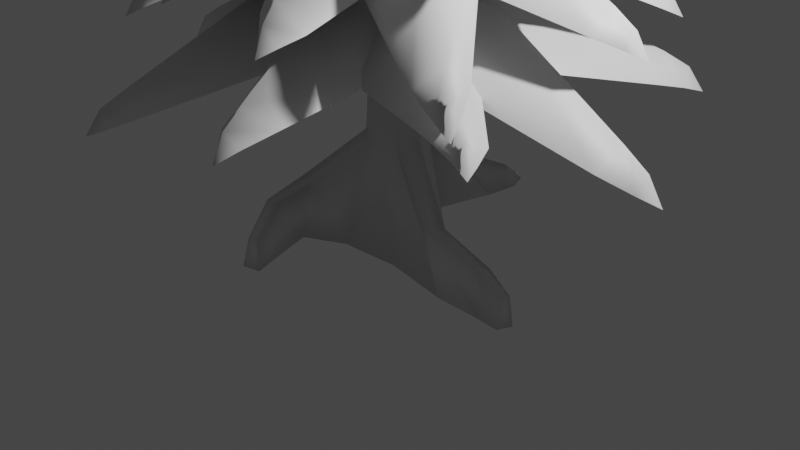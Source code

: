 # Source: shitty_pine_tree.blend  (saved by Blender 3.5.10; exported with 4.5.12 LTS)
import bpy
from mathutils import Matrix  # noqa: F401  (used for matrix-valued properties, if any)

bpy.ops.wm.read_factory_settings(use_empty=True)
scene = bpy.context.scene
scene.name = 'Scene'

# ---- collections
col_collection = bpy.data.collections.new('Collection'); scene.collection.children.link(col_collection)

# ---- materials (node trees are filled in below, after node groups)
mat_material_001 = bpy.data.materials.new('Material.001')
mat_material_001.use_transparent_shadow = False

# ---- material node trees
mat_material_001.use_nodes = True; mat_material_001.node_tree.nodes.clear()
_N = mat_material_001.node_tree.nodes; _L = mat_material_001.node_tree.links
n0 = _N.new('ShaderNodeBsdfPrincipled'); n0.name = 'Principled BSDF'; n0.location = (10, 300)
n0.distribution = 'GGX'
n0.subsurface_method = 'RANDOM_WALK_SKIN'
n0.inputs[3].default_value = 1.45
n0.inputs[27].default_value = (0.0, 0.0, 0.0, 1.0)
n0.inputs[28].default_value = 1.0
n1 = _N.new('ShaderNodeOutputMaterial'); n1.name = 'Material Output'; n1.location = (300, 300)
_L.new(n0.outputs[0], n1.inputs[0])
n1.is_active_output = True

# ---- world
world_world = bpy.data.worlds.new('World'); scene.world = world_world
world_world.use_nodes = True; world_world.node_tree.nodes.clear()
_N = world_world.node_tree.nodes; _L = world_world.node_tree.links
n0 = _N.new('ShaderNodeOutputWorld'); n0.name = 'World Output'; n0.location = (300, 300)
n1 = _N.new('ShaderNodeBackground'); n1.name = 'Background'; n1.location = (10, 300)
n1.inputs[0].default_value = (0.05088, 0.05088, 0.05088, 1.0)
_L.new(n1.outputs[0], n0.inputs[0])
n0.is_active_output = True
world_world.color = (0.05088, 0.05088, 0.05088)
world_world.use_sun_shadow = False
world_world.sun_shadow_jitter_overblur = 0.0

# ---- cameras
cam_camera = bpy.data.cameras.new('Camera')
cam_camera.clip_end = 100.0
cam_camera.ortho_scale = 7.314

# ---- lights
light_light = bpy.data.lights.new('Light', 'POINT')
light_light.transmission_factor = 0.0
light_light.energy = 1000.0
light_light.shadow_soft_size = 0.1
light_light.shadow_maximum_resolution = 0.006
light_light.use_absolute_resolution = True

# ---- meshes
me_cylinder = bpy.data.meshes.new('Cylinder')
me_cylinder.from_pydata([(-0.01382, 0.5958, -0.07598), (-0.002194, 0.2714, 1.033), (0.4043, 0.2549, -0.07177), (0.1999, 0.1791, 1.014), (0.6197, -0.143, -0.1855), (0.3019, -0.02942, 0.9471), (0.4379, -0.4821, -0.1866), (0.2143, -0.2394, 0.9231), (-0.0942, -0.6278, -0.1009), (-0.006832, -0.3289, 0.9597), (-0.4612, -0.488, -0.02555), (-0.2057, -0.2465, 0.9879), (-0.4867, -0.09995, -0.01697), (-0.2725, -0.02885, 1.016), (-0.3277, 0.4678, -0.05801), (-0.1902, 0.1912, 1.031), (0.1775, 0.1775, 2.366), (0.0, 0.251, 2.366), (0.251, 0.0, 2.366), (0.1775, -0.1775, 2.366), (0.0, -0.251, 2.366), (-0.1775, -0.1775, 2.366), (-0.251, 0.0, 2.366), (-0.1775, 0.1775, 2.366), (0.1587, 0.1587, 3.803), (0.0, 0.2244, 3.803), (0.2244, 0.0, 3.803), (0.1587, -0.1587, 3.803), (0.0, -0.2244, 3.803), (-0.1587, -0.1587, 3.803), (-0.2244, 0.0, 3.803), (-0.1587, 0.1587, 3.803), (0.1351, 0.1351, 5.141), (0.0, 0.1911, 5.141), (0.1911, 0.0, 5.141), (0.1351, -0.1351, 5.141), (0.0, -0.1911, 5.141), (-0.1351, -0.1351, 5.141), (-0.1911, 0.0, 5.141), (-0.1351, 0.1351, 5.141), (0.1104, 0.1104, 6.247), (0.0, 0.1562, 6.247), (0.1562, 0.0, 6.247), (0.1104, -0.1104, 6.247), (0.0, -0.1562, 6.247), (-0.1104, -0.1104, 6.247), (-0.1562, 0.0, 6.247), (-0.1104, 0.1104, 6.247), (0.08833, 0.08833, 7.066), (0.0, 0.1249, 7.066), (0.1249, 0.0, 7.066), (0.08833, -0.08833, 7.066), (0.0, -0.1249, 7.066), (-0.08833, -0.08833, 7.066), (-0.1249, 0.0, 7.066), (-0.08833, 0.08833, 7.066), (0.07239, 0.07239, 7.617), (0.0, 0.1024, 7.617), (0.1024, 0.0, 7.617), (0.07239, -0.07239, 7.617), (0.0, -0.1024, 7.617), (-0.07239, -0.07239, 7.617), (-0.1024, 0.0, 7.617), (-0.07239, 0.07239, 7.617), (0.0, 0.0, 8.0), (-0.3795, -0.8269, 0.5157), (-0.3307, -0.9747, 0.01042), (-0.588, -0.9874, 0.04221), (-0.5518, -0.788, 0.5369), (-0.3415, -1.26, 0.466), (-0.2145, -1.379, -0.01406), (-0.4275, -1.419, -0.01431), (-0.472, -1.278, 0.4662), (-0.1974, -1.607, 0.2478), (-0.1026, -1.684, -0.01367), (-0.2878, -1.73, -0.01367), (-0.3061, -1.634, 0.2478), (0.9339, -0.3028, 0.3347), (1.141, -0.1769, -0.3275), (1.008, -0.4399, -0.3259), (0.8465, -0.475, 0.324), (1.413, -0.1815, 0.04961), (1.503, -0.1691, -0.4051), (1.427, -0.3485, -0.4048), (1.359, -0.2962, 0.04868), (1.687, -0.2118, -0.1053), (1.753, -0.2268, -0.3966), (1.69, -0.3794, -0.3966), (1.65, -0.3013, -0.1053), (-0.001651, 1.354, -0.1646), (-0.1287, 1.072, 0.376), (-0.2838, 1.009, 0.3893), (-0.2146, 1.267, -0.1546), (-0.04087, 1.801, -0.217), (-0.07199, 1.677, 0.08126), (-0.1662, 1.638, 0.08225), (-0.1766, 1.746, -0.2159), (-0.1206, 2.021, -0.2096), (-0.1353, 1.958, -0.1195), (-0.1967, 1.933, -0.1195), (-0.2251, 1.978, -0.2096)], [], [(0, 1, 3, 2), (2, 3, 5, 4), (5, 7, 80, 77), (6, 7, 9, 8), (9, 11, 68, 65), (10, 11, 13, 12), (7, 5, 18, 19), (12, 13, 15, 14), (15, 1, 90, 91), (0, 2, 4, 6, 8, 10, 12, 14), (23, 22, 30, 31), (13, 11, 21, 22), (9, 7, 19, 20), (15, 13, 22, 23), (5, 3, 16, 18), (11, 9, 20, 21), (1, 15, 23, 17), (3, 1, 17, 16), (28, 27, 35, 36), (21, 20, 28, 29), (19, 18, 26, 27), (16, 17, 25, 24), (17, 23, 31, 25), (22, 21, 29, 30), (20, 19, 27, 28), (18, 16, 24, 26), (33, 39, 47, 41), (26, 24, 32, 34), (31, 30, 38, 39), (29, 28, 36, 37), (27, 26, 34, 35), (24, 25, 33, 32), (25, 31, 39, 33), (30, 29, 37, 38), (45, 44, 52, 53), (38, 37, 45, 46), (36, 35, 43, 44), (34, 32, 40, 42), (39, 38, 46, 47), (37, 36, 44, 45), (35, 34, 42, 43), (32, 33, 41, 40), (55, 54, 62, 63), (43, 42, 50, 51), (40, 41, 49, 48), (41, 47, 55, 49), (46, 45, 53, 54), (44, 43, 51, 52), (42, 40, 48, 50), (47, 46, 54, 55), (62, 61, 64), (53, 52, 60, 61), (51, 50, 58, 59), (48, 49, 57, 56), (49, 55, 63, 57), (54, 53, 61, 62), (52, 51, 59, 60), (50, 48, 56, 58), (60, 59, 64), (58, 56, 64), (63, 62, 64), (61, 60, 64), (59, 58, 64), (56, 57, 64), (57, 63, 64), (68, 67, 71, 72), (8, 9, 65, 66), (11, 10, 67, 68), (10, 8, 66, 67), (69, 72, 76, 73), (67, 66, 70, 71), (65, 68, 72, 69), (66, 65, 69, 70), (74, 73, 76, 75), (70, 69, 73, 74), (72, 71, 75, 76), (71, 70, 74, 75), (77, 80, 84, 81), (4, 5, 77, 78), (7, 6, 79, 80), (6, 4, 78, 79), (84, 83, 87, 88), (78, 77, 81, 82), (80, 79, 83, 84), (79, 78, 82, 83), (86, 85, 88, 87), (83, 82, 86, 87), (81, 84, 88, 85), (82, 81, 85, 86), (89, 92, 96, 93), (14, 15, 91, 92), (1, 0, 89, 90), (0, 14, 92, 89), (95, 94, 98, 99), (90, 89, 93, 94), (91, 90, 94, 95), (92, 91, 95, 96), (100, 99, 98, 97), (96, 95, 99, 100), (93, 96, 100, 97), (94, 93, 97, 98)])
me_cylinder.polygons.foreach_set('use_smooth', [True] * 101)
_uv = me_cylinder.uv_layers.new(name='UVMap')
_uv.uv.foreach_set('vector', [0.07033, 0.1932, 0.05741, 0.2476, 0.04964, 0.2461, 0.04758, 0.1926, 0.04758, 0.1926, 0.04964, 0.2461, 0.03833, 0.2431, 0.02566, 0.1876, 0.1776, 0.3591, 0.1865, 0.3655, 0.1663, 0.4011, 0.1584, 0.3964, 0.1834, 0.4026, 0.1865, 0.3655, 0.1979, 0.363, 0.2091, 0.3941, 0.1979, 0.363, 0.2041, 0.3548, 0.232, 0.3765, 0.2259, 0.3823, 0.06444, 0.9877, 0.07162, 0.9375, 0.08263, 0.9361, 0.08272, 0.9868, 0.03039, 0.2432, 0.03833, 0.2431, 0.04297, 0.3113, 0.03629, 0.3124, 0.08272, 0.9868, 0.08263, 0.9361, 0.09158, 0.9348, 0.1066, 0.9875, 0.1564, 0.568, 0.1466, 0.5677, 0.1397, 0.5316, 0.1478, 0.5325, 0.1063, 0.449, 0.1272, 0.4646, 0.1388, 0.4833, 0.1308, 0.5001, 0.1051, 0.5083, 0.08684, 0.5023, 0.08475, 0.4836, 0.09138, 0.4558, 0.09047, 0.8704, 0.08335, 0.8709, 0.08265, 0.8014, 0.08901, 0.8009, 0.08263, 0.9361, 0.07162, 0.9375, 0.07409, 0.8708, 0.08335, 0.8709, 0.1979, 0.363, 0.1865, 0.3655, 0.1865, 0.3325, 0.1957, 0.3312, 0.09158, 0.9348, 0.08263, 0.9361, 0.08335, 0.8709, 0.09047, 0.8704, 0.03833, 0.2431, 0.04964, 0.2461, 0.05227, 0.311, 0.04297, 0.3113, 0.07162, 0.9375, 0.06491, 0.9383, 0.06809, 0.8703, 0.07409, 0.8708, 0.1466, 0.5677, 0.1564, 0.568, 0.1541, 0.6322, 0.1448, 0.6319, 0.139, 0.5675, 0.1466, 0.5677, 0.1448, 0.6319, 0.138, 0.6324, 0.195, 0.3005, 0.1868, 0.3017, 0.1871, 0.2726, 0.1941, 0.2716, 0.07409, 0.8708, 0.06809, 0.8703, 0.06901, 0.8009, 0.07437, 0.8014, 0.03629, 0.3124, 0.04297, 0.3113, 0.04589, 0.3805, 0.03991, 0.3814, 0.138, 0.6324, 0.1448, 0.6319, 0.1431, 0.7012, 0.137, 0.7016, 0.1448, 0.6319, 0.1541, 0.6322, 0.1514, 0.7015, 0.1431, 0.7012, 0.08335, 0.8709, 0.07409, 0.8708, 0.07437, 0.8014, 0.08265, 0.8014, 0.1957, 0.3312, 0.1865, 0.3325, 0.1868, 0.3017, 0.195, 0.3005, 0.04297, 0.3113, 0.05227, 0.311, 0.0542, 0.3802, 0.04589, 0.3805, 0.1417, 0.7657, 0.1488, 0.766, 0.1464, 0.8193, 0.1406, 0.8191, 0.04589, 0.3805, 0.0542, 0.3802, 0.05583, 0.4446, 0.04876, 0.4448, 0.08901, 0.8009, 0.08265, 0.8014, 0.08187, 0.7367, 0.08728, 0.7363, 0.07437, 0.8014, 0.06901, 0.8009, 0.07025, 0.7363, 0.07481, 0.7367, 0.03991, 0.3814, 0.04589, 0.3805, 0.04876, 0.4448, 0.04367, 0.4456, 0.137, 0.7016, 0.1431, 0.7012, 0.1417, 0.7657, 0.1365, 0.7661, 0.1431, 0.7012, 0.1514, 0.7015, 0.1488, 0.766, 0.1417, 0.7657, 0.08265, 0.8014, 0.07437, 0.8014, 0.07481, 0.7367, 0.08187, 0.7367, 0.07535, 0.6832, 0.07162, 0.6828, 0.07288, 0.6433, 0.07587, 0.6436, 0.08187, 0.7367, 0.07481, 0.7367, 0.07535, 0.6832, 0.08111, 0.6832, 0.1941, 0.2716, 0.1871, 0.2726, 0.1875, 0.2482, 0.1933, 0.2474, 0.04876, 0.4448, 0.05583, 0.4446, 0.05704, 0.4979, 0.05126, 0.4981, 0.08728, 0.7363, 0.08187, 0.7367, 0.08111, 0.6832, 0.08554, 0.6829, 0.07481, 0.7367, 0.07025, 0.7363, 0.07162, 0.6828, 0.07535, 0.6832, 0.04367, 0.4456, 0.04876, 0.4448, 0.05126, 0.4981, 0.0471, 0.4987, 0.1365, 0.7661, 0.1417, 0.7657, 0.1406, 0.8191, 0.1364, 0.8194, 0.08402, 0.6433, 0.08048, 0.6436, 0.08003, 0.6169, 0.08293, 0.6167, 0.0471, 0.4987, 0.05126, 0.4981, 0.05321, 0.5375, 0.04988, 0.538, 0.1364, 0.8194, 0.1406, 0.8191, 0.1399, 0.8586, 0.1365, 0.8589, 0.1406, 0.8191, 0.1464, 0.8193, 0.1446, 0.8588, 0.1399, 0.8586, 0.08111, 0.6832, 0.07535, 0.6832, 0.07587, 0.6436, 0.08048, 0.6436, 0.1933, 0.2474, 0.1875, 0.2482, 0.1879, 0.23, 0.1925, 0.2294, 0.05126, 0.4981, 0.05704, 0.4979, 0.05783, 0.5374, 0.05321, 0.5375, 0.08554, 0.6829, 0.08111, 0.6832, 0.08048, 0.6436, 0.08402, 0.6433, 0.08003, 0.6169, 0.07625, 0.6169, 0.07844, 0.598, 0.07587, 0.6436, 0.07288, 0.6433, 0.0738, 0.6166, 0.07625, 0.6169, 0.04988, 0.538, 0.05321, 0.5375, 0.05455, 0.5641, 0.05182, 0.5645, 0.1365, 0.8589, 0.1399, 0.8586, 0.1395, 0.8852, 0.1367, 0.8854, 0.1399, 0.8586, 0.1446, 0.8588, 0.1433, 0.8854, 0.1395, 0.8852, 0.08048, 0.6436, 0.07587, 0.6436, 0.07625, 0.6169, 0.08003, 0.6169, 0.1925, 0.2294, 0.1879, 0.23, 0.1881, 0.2176, 0.1919, 0.2171, 0.05321, 0.5375, 0.05783, 0.5374, 0.05834, 0.564, 0.05455, 0.5641, 0.1919, 0.2171, 0.1881, 0.2176, 0.1893, 0.2054, 0.05455, 0.5641, 0.05834, 0.564, 0.05701, 0.583, 0.08293, 0.6167, 0.08003, 0.6169, 0.07844, 0.598, 0.07625, 0.6169, 0.0738, 0.6166, 0.07844, 0.598, 0.05182, 0.5645, 0.05455, 0.5641, 0.05701, 0.583, 0.1367, 0.8854, 0.1395, 0.8852, 0.1407, 0.9042, 0.1395, 0.8852, 0.1433, 0.8854, 0.1407, 0.9042, 0.0518, 0.9612, 0.04324, 0.9855, 0.02099, 0.9882, 0.02805, 0.965, 0.2091, 0.3941, 0.1979, 0.363, 0.2259, 0.3823, 0.2276, 0.3994, 0.07162, 0.9375, 0.06444, 0.9877, 0.04324, 0.9855, 0.0518, 0.9612, 0.08684, 0.5023, 0.1051, 0.5083, 0.09401, 0.5256, 0.08151, 0.5268, 0.2352, 0.4004, 0.2411, 0.3981, 0.2432, 0.4197, 0.238, 0.4212, 0.08151, 0.5268, 0.09401, 0.5256, 0.1006, 0.5449, 0.09038, 0.5473, 0.2259, 0.3823, 0.232, 0.3765, 0.2411, 0.3981, 0.2352, 0.4004, 0.148, 0.3394, 0.1242, 0.3481, 0.1249, 0.3278, 0.148, 0.3191, 0.236, 0.4316, 0.238, 0.4212, 0.2432, 0.4197, 0.2448, 0.4291, 0.148, 0.3191, 0.1249, 0.3278, 0.1346, 0.3092, 0.1472, 0.3034, 0.02805, 0.965, 0.02099, 0.9882, 0.00459, 0.9881, 0.009231, 0.9754, 0.09038, 0.5473, 0.1006, 0.5449, 0.1066, 0.5594, 0.09777, 0.562, 0.1584, 0.3964, 0.1663, 0.4011, 0.1406, 0.4118, 0.1355, 0.4087, 0.1242, 0.2596, 0.1583, 0.2168, 0.1521, 0.2522, 0.134, 0.2812, 0.1865, 0.3655, 0.1834, 0.4026, 0.1588, 0.4169, 0.1663, 0.4011, 0.1308, 0.5001, 0.1388, 0.4833, 0.1646, 0.4838, 0.1587, 0.4968, 0.1406, 0.4118, 0.1392, 0.4246, 0.129, 0.4316, 0.1287, 0.4218, 0.134, 0.2812, 0.1521, 0.2522, 0.1563, 0.2792, 0.1418, 0.2961, 0.1663, 0.4011, 0.1588, 0.4169, 0.1392, 0.4246, 0.1406, 0.4118, 0.1587, 0.4968, 0.1646, 0.4838, 0.1824, 0.4827, 0.179, 0.4915, 0.1142, 0.5634, 0.124, 0.5741, 0.1214, 0.5764, 0.1099, 0.5673, 0.179, 0.4915, 0.1824, 0.4827, 0.1945, 0.485, 0.1918, 0.4925, 0.1355, 0.4087, 0.1406, 0.4118, 0.1287, 0.4218, 0.1249, 0.4193, 0.1418, 0.2961, 0.1563, 0.2792, 0.1583, 0.2927, 0.1492, 0.3034, 0.1057, 0.4122, 0.09553, 0.4169, 0.0966, 0.3937, 0.103, 0.3907, 0.1066, 0.9875, 0.09158, 0.9348, 0.1308, 0.965, 0.1418, 0.9907, 0.05741, 0.2476, 0.07033, 0.1932, 0.1041, 0.186, 0.09457, 0.2137, 0.1063, 0.449, 0.09138, 0.4558, 0.09553, 0.4169, 0.1057, 0.4122, 0.1216, 0.5801, 0.1173, 0.5826, 0.1098, 0.574, 0.1126, 0.5724, 0.09457, 0.2137, 0.1041, 0.186, 0.1248, 0.182, 0.1203, 0.1969, 0.13, 0.3769, 0.1242, 0.3712, 0.1266, 0.3481, 0.13, 0.3517, 0.1418, 0.9907, 0.1308, 0.965, 0.1582, 0.9786, 0.1634, 0.9929, 0.1106, 0.5681, 0.1126, 0.5724, 0.1098, 0.574, 0.1059, 0.571, 0.1634, 0.9929, 0.1582, 0.9786, 0.1723, 0.9881, 0.1748, 0.9925, 0.103, 0.3907, 0.0966, 0.3937, 0.09374, 0.3825, 0.09869, 0.3802, 0.1203, 0.1969, 0.1248, 0.182, 0.1362, 0.1819, 0.1337, 0.1866])
me_cylinder.materials.append(mat_material_001)
me_cylinder.update()
me_plane_012 = bpy.data.meshes.new('Plane.012')
me_plane_012.from_pydata([(0.4887, 0.09885, 4.228), (0.253, 1.121, 3.81), (-0.5225, -0.05852, 4.301), (-0.6183, 0.9916, 3.809), (-0.03861, 0.159, 4.91), (-0.183, 1.085, 4.366), (-0.1059, 1.893, 3.313), (-0.5027, 1.832, 3.311), (-0.3134, 1.924, 3.493), (-0.251, 2.069, 3.184), (-0.414, 2.043, 3.185), (-0.3382, 2.091, 3.326), (-0.3547, 2.201, 3.081), (-0.09167, 0.5099, 4.258), (-1.087, 0.2913, 3.908), (0.07385, -0.5001, 4.268), (-0.8956, -0.5824, 3.977), (-0.1429, -0.01107, 4.927), (-1.047, -0.1659, 4.502), (-1.867, -0.1002, 3.405), (-1.734, -0.5187, 3.491), (-1.87, -0.3271, 3.65), (-2.04, -0.2777, 3.312), (-1.986, -0.4494, 3.344), (-2.052, -0.3653, 3.463), (-2.167, -0.3919, 3.222), (-0.3762, 0.3538, 4.285), (-0.9827, -0.4295, 3.967), (0.3742, -0.3438, 4.242), (-0.3495, -1.031, 3.852), (-0.09363, -0.08814, 4.924), (-0.6972, -0.7607, 4.494), (-1.221, -1.233, 3.504), (-0.9397, -1.511, 3.398), (-1.123, -1.414, 3.662), (-1.255, -1.484, 3.355), (-1.139, -1.599, 3.312), (-1.225, -1.558, 3.478), (-1.294, -1.652, 3.235), (0.2642, 0.4378, 4.235), (-0.6403, 0.9615, 3.859), (-0.2958, -0.4168, 4.292), (-1.109, 0.2162, 3.907), (-0.1296, 0.08998, 4.921), (-0.9035, 0.5901, 4.467), (-1.545, 1.349, 3.059), (-1.758, 1.002, 3.078), (-1.705, 1.214, 3.247), (-1.801, 1.378, 2.881), (-1.889, 1.238, 2.885), (-1.872, 1.326, 3.032), (-1.975, 1.394, 2.77), (0.2932, -0.3861, 4.257), (1.067, 0.2888, 3.847), (-0.3078, 0.4428, 4.269), (0.5512, 0.9992, 3.852), (0.1015, 0.1127, 4.898), (0.8443, 0.6552, 4.383), (1.609, 1.075, 3.259), (1.373, 1.4, 3.258), (1.541, 1.273, 3.441), (1.72, 1.3, 3.116), (1.623, 1.434, 3.116), (1.698, 1.386, 3.259), (1.796, 1.456, 3.012), (-0.1461, -0.4634, 4.292), (0.8384, -0.6621, 3.849), (0.1523, 0.5138, 4.233), (1.097, 0.1681, 3.846), (0.1317, -0.009116, 4.9), (1.01, -0.2756, 4.394), (1.721, -0.6145, 3.266), (1.838, -0.2305, 3.263), (1.838, -0.4403, 3.447), (1.969, -0.5671, 3.121), (2.017, -0.4092, 3.12), (2.023, -0.4974, 3.264), (2.14, -0.5333, 3.016), (-0.3839, -0.3103, 4.305), (0.3238, -1.036, 3.852), (0.3969, 0.349, 4.221), (0.9895, -0.4413, 3.832), (0.09331, -0.07852, 4.906), (0.6869, -0.7793, 4.419), (1.046, -1.458, 3.248), (1.352, -1.187, 3.27), (1.238, -1.365, 3.453), (1.28, -1.544, 3.121), (1.406, -1.434, 3.127), (1.364, -1.512, 3.27), (1.443, -1.605, 3.021), (-0.506, 0.03568, 4.305), (-0.4917, -0.9569, 3.843), (0.5167, -0.0147, 4.223), (0.39, -1.015, 3.843), (-0.001653, -0.1189, 4.917), (-0.04355, -1.057, 4.451), (-0.3051, -1.861, 3.047), (0.09587, -1.88, 3.044), (-0.1075, -1.932, 3.23), (-0.1958, -2.107, 2.865), (-0.03093, -2.114, 2.863), (-0.1151, -2.14, 3.014), (-0.1199, -2.268, 2.752), (-1.175, -0.6341, -6.666), (0.2, -2.93, -7.114), (1.251, 0.5942, -6.523), (2.296, -1.889, -7.134), (0.2036, -0.3506, -5.078), (1.296, -2.519, -5.948), (1.638, -4.426, -7.457), (2.591, -3.946, -7.467), (2.188, -4.336, -7.009), (2.151, -4.754, -7.641), (2.542, -4.555, -7.642), (2.39, -4.738, -7.291), (2.524, -5.005, -7.795), (0.6287, -1.196, -6.599), (2.923, 0.2413, -7.003), (-0.6185, 1.221, -6.599), (1.703, 2.32, -6.805), (0.3275, 0.1651, -5.044), (2.469, 1.33, -5.733), (4.453, 2.056, -7.249), (3.773, 3.006, -7.075), (4.287, 2.612, -6.704), (4.748, 2.646, -7.34), (4.47, 3.036, -7.274), (4.705, 2.877, -6.964), (4.976, 3.037, -7.456), (1.22, -0.5686, -6.55), (2.044, 2.013, -6.809), (-1.249, 0.579, -6.647), (-0.04404, 3.005, -7.063), (0.1396, 0.3195, -5.052), (1.09, 2.554, -5.735), (1.89, 4.392, -7.047), (0.9528, 4.862, -7.254), (1.508, 4.748, -6.675), (1.774, 5.051, -7.254), (1.386, 5.246, -7.338), (1.636, 5.213, -6.936), (1.736, 5.505, -7.433), (-0.3292, -1.307, -6.647), (2.334, -1.805, -7.053), (0.3832, 1.315, -6.546), (2.909, 0.4626, -6.973), (0.3768, -0.1014, -5.053), (2.746, -0.7307, -5.87), (4.831, -1.873, -7.956), (5.084, -0.8217, -7.926), (5.126, -1.401, -7.5), (5.504, -1.739, -8.241), (5.613, -1.311, -8.234), (5.64, -1.548, -7.875), (5.958, -1.637, -8.416), (-1.079, 0.7526, -6.623), (-2.517, -1.528, -7.114), (1.12, -0.85, -6.576), (-0.63, -2.902, -7.099), (-0.1884, -0.3487, -5.106), (-1.635, -2.303, -5.967), (-3.366, -3.766, -7.494), (-2.504, -4.394, -7.494), (-3.031, -4.212, -7.036), (-3.46, -4.429, -7.697), (-3.106, -4.687, -7.697), (-3.333, -4.627, -7.342), (-3.523, -4.887, -7.854), (-0.03293, 1.309, -6.554), (-2.734, 1.083, -7.088), (0.01607, -1.407, -6.645), (-2.691, -1.249, -7.118), (-0.3649, -0.06543, -5.106), (-2.817, -0.08748, -5.962), (-5.035, 0.4121, -7.494), (-5.015, -0.6543, -7.494), (-5.188, -0.1241, -7.036), (-5.62, 0.08734, -7.697), (-5.612, -0.3513, -7.697), (-5.701, -0.1335, -7.342), (-6.023, -0.1394, -7.854), (0.6934, 1.117, -6.523), (-1.725, 2.429, -7.143), (-0.7374, -1.191, -6.673), (-2.937, 0.4052, -7.104), (-0.3248, 0.1416, -5.094), (-2.412, 1.449, -5.927), (-4.022, 3.098, -7.549), (-4.572, 2.163, -7.494), (-4.431, 2.705, -7.041), (-4.682, 3.121, -7.712), (-4.91, 2.741, -7.697), (-4.867, 2.973, -7.345), (-5.141, 3.142, -7.854), (1.286, 0.3424, -6.516), (0.3699, 2.944, -7.069), (-1.339, -0.3701, -6.677), (-1.882, 2.33, -7.136), (-0.1181, 0.3218, -5.071), (-0.781, 2.731, -5.922), (-0.9359, 5.225, -7.975), (-1.965, 4.943, -7.975), (-1.494, 5.243, -7.52), (-1.411, 5.753, -8.259), (-1.834, 5.638, -8.259), (-1.643, 5.773, -7.895), (-1.734, 6.098, -8.434), (-1.185, 0.1357, -4.692), (-1.398, -2.258, -5.27), (1.232, -0.2522, -4.525), (0.6806, -2.608, -5.273), (-0.02943, -0.3903, -3.151), (-0.381, -2.541, -4.142), (-1.142, -4.101, -5.787), (-0.1942, -4.255, -5.791), (-0.6935, -4.327, -5.375), (-0.9423, -4.609, -6.012), (-0.5522, -4.671, -6.01), (-0.7601, -4.724, -5.689), (-0.804, -4.988, -6.193), (-0.1676, -1.228, -4.624), (2.264, -1.387, -5.116), (0.2009, 1.193, -4.599), (2.473, 0.7718, -4.901), (0.3335, -0.08028, -3.11), (2.508, -0.3572, -3.885), (4.336, -0.8647, -5.554), (4.343, 0.186, -5.374), (4.509, -0.3729, -5.048), (4.862, -0.5889, -5.696), (4.865, -0.1578, -5.628), (4.953, -0.398, -5.349), (5.235, -0.4222, -5.845), (0.5952, -1.083, -4.564), (2.559, 0.3677, -4.906), (-0.5981, 1.059, -4.659), (1.561, 2.196, -5.166), (0.2782, 0.1315, -3.115), (2.151, 1.264, -3.876), (3.703, 2.191, -5.337), (3.267, 3.03, -5.555), (3.612, 2.653, -5.009), (3.965, 2.736, -5.598), (3.785, 3.084, -5.686), (3.95, 2.927, -5.31), (4.177, 3.089, -5.812), (-0.9244, -0.8016, -4.678), (0.7522, -2.567, -5.192), (0.981, 0.7314, -4.54), (2.37, -1.219, -5.086), (0.2286, -0.3005, -3.123), (1.621, -2.005, -4.041), (2.534, -3.926, -6.284), (3.274, -3.294, -6.245), (2.999, -3.738, -5.859), (3.094, -4.181, -6.606), (3.4, -3.927, -6.597), (3.295, -4.114, -6.266), (3.479, -4.346, -6.803), (-0.3825, 1.095, -4.629), (-2.638, 0.1993, -5.269), (0.3737, -1.235, -4.598), (-1.989, -1.799, -5.263), (-0.3143, -0.1817, -3.178), (-2.404, -0.8343, -4.171), (-4.443, -0.9739, -5.865), (-4.146, -1.887, -5.867), (-4.434, -1.476, -5.448), (-4.862, -1.405, -6.112), (-4.74, -1.781, -6.113), (-4.874, -1.617, -5.787), (-5.15, -1.705, -6.293), (0.6745, 0.9471, -4.548), (-1.416, 2.217, -5.217), (-0.7258, -1.057, -4.679), (-2.617, 0.4954, -5.273), (-0.2932, 0.118, -3.174), (-2.094, 1.405, -4.146), (-3.45, 2.953, -5.843), (-4.0, 2.166, -5.851), (-3.846, 2.643, -5.429), (-4.05, 3.029, -6.094), (-4.275, 2.705, -6.096), (-4.225, 2.91, -5.769), (-4.464, 3.078, -6.278), (1.103, 0.4233, -4.516), (0.03066, 2.665, -5.255), (-1.161, -0.5015, -4.707), (-1.922, 1.83, -5.243), (-0.1545, 0.2476, -3.16), (-0.987, 2.311, -4.092), (-1.292, 4.376, -5.878), (-2.188, 3.985, -5.831), (-1.799, 4.305, -5.412), (-1.762, 4.744, -6.09), (-2.129, 4.587, -6.079), (-1.975, 4.734, -5.753), (-2.086, 5.003, -6.262), (1.125, -0.4546, -4.518), (1.831, 1.932, -5.165), (-1.165, 0.4148, -4.703), (-0.1353, 2.675, -5.252), (0.09152, 0.2695, -3.134), (0.8797, 2.382, -4.066), (2.081, 4.296, -6.287), (1.182, 4.635, -6.292), (1.684, 4.604, -5.869), (2.014, 4.935, -6.616), (1.644, 5.074, -6.617), (1.855, 5.072, -6.278), (1.96, 5.358, -6.816), (0.5916, 0.8849, -2.783), (-1.214, 2.154, -3.305), (-0.5531, -0.8951, -2.812), (-2.248, 0.5879, -3.39), (-0.09748, 0.06471, -1.538), (-1.718, 1.32, -2.316), (-2.732, 3.108, -4.172), (-3.216, 2.417, -4.189), (-3.053, 2.807, -3.799), (-3.22, 3.239, -4.422), (-3.418, 2.954, -4.426), (-3.359, 3.104, -4.119), (-3.582, 3.305, -4.574), (-0.8209, 0.5903, -2.718), (-1.845, -1.323, -3.193), (0.9744, -0.6217, -2.977), (-0.2018, -2.269, -3.23), (0.02244, -0.3429, -1.563), (-1.049, -1.927, -2.254), (-2.059, -3.238, -3.527), (-1.23, -3.617, -3.488), (-1.703, -3.564, -3.151), (-2.016, -3.746, -3.675), (-1.676, -3.912, -3.658), (-1.882, -3.907, -3.397), (-2.03, -4.098, -3.825), (-0.9672, -0.07475, -2.751), (-0.5365, -2.195, -3.186), (1.159, 0.06493, -2.973), (1.204, -2.038, -3.602), (0.2102, -0.3789, -1.585), (0.336, -2.238, -2.408), (0.4216, -3.752, -3.77), (1.193, -3.666, -4.065), (0.8089, -3.854, -3.551), (0.7079, -4.132, -4.075), (1.026, -4.102, -4.195), (0.8721, -4.204, -3.851), (0.8765, -4.41, -4.312), (-0.2511, 1.033, -2.683), (-2.239, 0.49, -3.302), (0.3165, -1.067, -2.907), (-1.739, -1.462, -3.185), (-0.1145, -0.1756, -1.546), (-2.049, -0.5753, -2.24), (-4.167, -1.071, -3.792), (-3.893, -1.981, -3.729), (-4.15, -1.587, -3.385), (-4.623, -1.579, -3.947), (-4.522, -1.935, -3.949), (-4.615, -1.775, -3.66), (-4.92, -1.842, -4.096), (1.114, -0.1216, -2.967), (1.149, 2.047, -3.235), (-1.009, 0.1603, -2.752), (-0.6702, 2.35, -3.135), (0.1632, 0.2134, -1.553), (0.2479, 2.186, -2.053), (0.9469, 3.95, -3.729), (0.1137, 4.061, -3.656), (0.5688, 4.106, -3.305), (0.7627, 4.46, -3.914), (0.4201, 4.505, -3.884), (0.622, 4.528, -3.61), (0.6245, 4.812, -4.037), (0.6032, -0.9063, -2.924), (2.357, 0.3084, -3.562), (-0.5136, 0.9717, -2.695), (1.39, 1.918, -3.295), (0.3974, 0.08272, -1.589), (2.02, 1.084, -2.474), (3.837, 0.9261, -4.22), (3.427, 1.658, -4.139), (3.77, 1.34, -3.816), (4.16, 1.154, -4.46), (3.991, 1.455, -4.426), (4.148, 1.351, -4.156), (4.357, 1.416, -4.621), (0.02901, -1.049, -2.861), (2.154, -1.001, -3.678), (0.06121, 1.109, -2.706), (2.244, 0.8481, -3.53), (0.455, -0.0774, -1.606), (2.344, -0.1395, -2.601), (3.965, -0.562, -4.338), (4.03, 0.1628, -4.253), (4.136, -0.1707, -3.911), (4.42, -0.3163, -4.543), (4.447, -0.01241, -4.513), (4.518, -0.1728, -4.241), (4.737, -0.1515, -4.707), (-0.6712, -0.7344, -2.784), (0.8939, -2.152, -3.586), (0.8172, 0.763, -2.845), (2.226, -0.874, -3.671), (0.3868, -0.2822, -1.605), (1.688, -1.643, -2.639), (2.934, -2.636, -4.765), (3.546, -2.051, -4.774), (3.346, -2.483, -4.417), (3.572, -2.602, -5.1), (3.823, -2.362, -5.103), (3.743, -2.581, -4.814), (3.942, -2.661, -5.31), (0.2134, 0.8824, 0.009413), (-1.57, 1.267, -0.5956), (-0.3098, -0.9018, 0.1152), (-2.029, -0.2702, -0.5978), (-0.292, 0.05874, 1.25), (-1.882, 0.5254, 0.3739), (-2.943, 1.243, -1.569), (-3.148, 0.5415, -1.572), (-3.157, 0.9253, -1.223), (-3.335, 1.139, -1.897), (-3.418, 0.85, -1.895), (-3.441, 1.012, -1.618), (-3.631, 1.07, -2.11), (-0.9113, 0.2414, 0.06486), (-1.298, -1.529, -0.6884), (0.8811, -0.2632, 0.08194), (0.1528, -1.857, -0.3795), (-0.09182, -0.2443, 1.281), (-0.5374, -1.827, 0.4194), (-1.232, -3.006, -1.872), (-0.57, -3.09, -1.56), (-0.9306, -3.177, -1.391), (-1.103, -3.406, -2.141), (-0.8269, -3.44, -2.029), (-0.9914, -3.491, -1.817), (-1.018, -3.697, -2.329), (-0.8734, -0.3481, 0.1118), (-0.131, -1.88, -0.4728), (0.8549, 0.353, 0.03243), (1.34, -1.326, -0.3212), (0.07328, -0.2223, 1.276), (0.6698, -1.718, 0.601), (0.791, -2.838, -0.702), (1.505, -2.597, -0.6388), (1.179, -2.836, -0.3115), (1.136, -3.082, -0.8245), (1.438, -2.982, -0.7985), (1.302, -3.102, -0.5509), (1.384, -3.276, -0.9614), (-0.5187, 0.773, 0.02188), (-2.006, -0.328, -0.5173), (0.4464, -0.8061, 0.1375), (-1.187, -1.618, -0.7029), (-0.2482, -0.1445, 1.271), (-1.667, -1.034, 0.4399), (-3.205, -1.541, -1.628), (-2.825, -2.123, -1.776), (-3.117, -1.896, -1.351), (-3.451, -1.939, -1.953), (-3.296, -2.183, -2.001), (-3.423, -2.092, -1.706), (-3.611, -2.215, -2.151), (0.8627, 0.1865, 0.06028), (0.398, 1.973, -0.5579), (-0.9675, -0.1666, 0.08319), (-1.172, 1.67, -0.5509), (-0.1078, 0.2543, 1.229), (-0.405, 1.893, 0.353), (-0.2523, 3.408, -1.268), (-0.9698, 3.269, -1.269), (-0.6354, 3.45, -0.9354), (-0.5212, 3.755, -1.537), (-0.8163, 3.698, -1.537), (-0.6833, 3.786, -1.274), (-0.7163, 3.998, -1.728), (0.6442, -0.5964, 0.1315), (1.733, 0.9439, -0.7709), (-0.7303, 0.6469, 0.01724), (0.6184, 1.931, -0.5631), (0.1165, 0.2103, 1.232), (1.252, 1.456, 0.3514), (2.49, 2.409, -1.511), (1.957, 2.877, -1.415), (2.285, 2.738, -1.153), (2.612, 2.843, -1.732), (2.389, 3.038, -1.699), (2.53, 2.992, -1.472), (2.694, 3.142, -1.886), (0.2063, -0.8688, 0.1475), (1.95, -0.1758, -0.7138), (-0.27, 0.9236, -0.003316), (1.508, 1.341, -0.7266), (0.2014, 0.09346, 1.243), (1.812, 0.5568, 0.3256), (3.43, 0.6662, -1.539), (3.195, 1.339, -1.506), (3.39, 1.039, -1.205), (3.773, 0.9441, -1.728), (3.679, 1.221, -1.724), (3.769, 1.101, -1.476), (3.999, 1.148, -1.905), (-0.4511, -0.804, 0.1318), (1.081, -1.5, -0.341), (0.4222, 0.841, -0.0006905), (1.973, -0.04737, -0.751), (0.1949, -0.09432, 1.262), (1.684, -0.8757, 0.4611), (2.856, -1.73, -1.378), (3.292, -1.026, -1.736), (3.186, -1.448, -1.195), (3.44, -1.7, -1.812), (3.614, -1.415, -1.947), (3.57, -1.592, -1.593), (3.83, -1.699, -2.073), (0.7911, 0.16, 2.039), (0.4533, 1.764, 1.424), (-0.8457, -0.09486, 2.156), (-0.9707, 1.508, 1.44), (-0.06249, 0.2573, 3.141), (-0.2866, 1.718, 2.329), (0.285, 3.052, 0.4282), (-0.4139, 2.823, 0.4655), (-0.09024, 3.06, 0.7508), (0.1276, 3.354, 0.1235), (-0.1561, 3.259, 0.1409), (-0.03991, 3.362, 0.3813), (-0.02391, 3.565, -0.06643), (-0.1483, 0.8249, 2.088), (-1.74, 0.4013, 1.586), (0.1195, -0.8094, 2.103), (-1.438, -1.023, 1.644), (-0.2314, -0.01793, 3.169), (-1.688, -0.2998, 2.522), (-2.939, -0.5115, 0.6196), (-2.743, -1.172, 0.6614), (-2.955, -0.8591, 0.9743), (-3.22, -0.8302, 0.3613), (-3.138, -1.1, 0.3763), (-3.241, -0.9645, 0.6169), (-3.425, -1.021, 0.1874), (-0.6089, 0.5727, 2.13), (-1.571, -0.7958, 1.652), (0.6057, -0.5564, 2.06), (-0.523, -1.722, 1.461), (-0.1516, -0.1427, 3.165), (-1.123, -1.258, 2.522), (-1.98, -2.149, 0.7007), (-1.403, -2.563, 0.586), (-1.813, -2.402, 0.9973), (-2.02, -2.517, 0.4171), (-1.775, -2.692, 0.3725), (-1.968, -2.633, 0.6533), (-2.065, -2.774, 0.2307), (0.4276, 0.7086, 2.05), (-1.016, 1.468, 1.519), (-0.4787, -0.6753, 2.143), (-1.774, 0.2646, 1.583), (-0.2098, 0.1456, 3.16), (-1.461, 0.9516, 2.433), (-2.348, 1.695, 0.7608), (-2.682, 1.18, 0.8958), (-2.611, 1.507, 1.136), (-2.732, 1.708, 0.5928), (-2.872, 1.483, 0.6408), (-2.85, 1.633, 0.8554), (-3.005, 1.721, 0.4721), (0.4747, -0.625, 2.084), (1.716, 0.4755, 1.458), (-0.4981, 0.7168, 2.104), (0.8879, 1.594, 1.45), (0.1643, 0.1825, 3.123), (1.371, 1.04, 2.337), (2.463, 1.777, 0.142), (2.082, 2.303, 0.1422), (2.36, 2.09, 0.4649), (2.605, 2.186, -0.2455), (2.449, 2.402, -0.2454), (2.576, 2.316, 0.01574), (2.719, 2.45, -0.451), (-0.2365, -0.7501, 2.141), (1.333, -1.101, 1.351), (0.2465, 0.8317, 2.045), (1.764, 0.3133, 1.473), (0.2133, -0.01476, 3.125), (1.639, -0.4614, 2.355), (2.638, -0.2525, 0.6135), (2.834, 0.3802, 0.6611), (2.841, 0.005166, 0.9637), (3.007, 0.02241, 0.3748), (3.085, 0.2784, 0.3749), (3.103, 0.1002, 0.6181), (3.275, 0.1224, 0.1926), (-0.6213, -0.5024, 2.163), (0.5865, -1.762, 1.34), (0.6425, 0.5649, 2.027), (1.574, -0.6468, 1.4), (0.151, -0.1271, 3.135), (1.11, -1.292, 2.343), (1.794, -2.628, 0.09353), (2.081, -1.836, 0.224), (1.984, -2.358, 0.4913), (2.065, -2.692, -0.1456), (2.19, -2.369, -0.1159), (2.166, -2.591, 0.117), (2.276, -2.741, -0.2707), (-0.819, 0.05775, 2.162), (-0.7793, -1.602, 1.445), (0.8363, -0.02379, 2.03), (0.6845, -1.739, 1.319), (-0.002676, -0.1925, 3.153), (-0.0693, -1.716, 2.41), (0.1299, -3.248, 0.2556), (0.8288, -3.323, 0.1514), (0.4574, -3.38, 0.5558), (0.4038, -3.664, -0.01728), (0.6842, -3.686, -0.05926), (0.5285, -3.722, 0.2148), (0.5217, -3.924, -0.1883)], [], [(4, 5, 3, 2), (0, 1, 5, 4), (5, 1, 6, 8), (3, 5, 8, 7), (8, 6, 9, 11), (7, 8, 11, 10), (11, 9, 12), (10, 11, 12), (17, 18, 16, 15), (13, 14, 18, 17), (18, 14, 19, 21), (16, 18, 21, 20), (21, 19, 22, 24), (20, 21, 24, 23), (24, 22, 25), (23, 24, 25), (30, 31, 29, 28), (26, 27, 31, 30), (31, 27, 32, 34), (29, 31, 34, 33), (34, 32, 35, 37), (33, 34, 37, 36), (37, 35, 38), (36, 37, 38), (43, 44, 42, 41), (39, 40, 44, 43), (44, 40, 45, 47), (42, 44, 47, 46), (47, 45, 48, 50), (46, 47, 50, 49), (50, 48, 51), (49, 50, 51), (56, 57, 55, 54), (52, 53, 57, 56), (57, 53, 58, 60), (55, 57, 60, 59), (60, 58, 61, 63), (59, 60, 63, 62), (63, 61, 64), (62, 63, 64), (69, 70, 68, 67), (65, 66, 70, 69), (70, 66, 71, 73), (68, 70, 73, 72), (73, 71, 74, 76), (72, 73, 76, 75), (76, 74, 77), (75, 76, 77), (82, 83, 81, 80), (78, 79, 83, 82), (83, 79, 84, 86), (81, 83, 86, 85), (86, 84, 87, 89), (85, 86, 89, 88), (89, 87, 90), (88, 89, 90), (95, 96, 94, 93), (91, 92, 96, 95), (96, 92, 97, 99), (94, 96, 99, 98), (99, 97, 100, 102), (98, 99, 102, 101), (102, 100, 103), (101, 102, 103), (108, 109, 107, 106), (104, 105, 109, 108), (109, 105, 110, 112), (107, 109, 112, 111), (112, 110, 113, 115), (111, 112, 115, 114), (115, 113, 116), (114, 115, 116), (121, 122, 120, 119), (117, 118, 122, 121), (122, 118, 123, 125), (120, 122, 125, 124), (125, 123, 126, 128), (124, 125, 128, 127), (128, 126, 129), (127, 128, 129), (134, 135, 133, 132), (130, 131, 135, 134), (135, 131, 136, 138), (133, 135, 138, 137), (138, 136, 139, 141), (137, 138, 141, 140), (141, 139, 142), (140, 141, 142), (147, 148, 146, 145), (143, 144, 148, 147), (148, 144, 149, 151), (146, 148, 151, 150), (151, 149, 152, 154), (150, 151, 154, 153), (154, 152, 155), (153, 154, 155), (160, 161, 159, 158), (156, 157, 161, 160), (161, 157, 162, 164), (159, 161, 164, 163), (164, 162, 165, 167), (163, 164, 167, 166), (167, 165, 168), (166, 167, 168), (173, 174, 172, 171), (169, 170, 174, 173), (174, 170, 175, 177), (172, 174, 177, 176), (177, 175, 178, 180), (176, 177, 180, 179), (180, 178, 181), (179, 180, 181), (186, 187, 185, 184), (182, 183, 187, 186), (187, 183, 188, 190), (185, 187, 190, 189), (190, 188, 191, 193), (189, 190, 193, 192), (193, 191, 194), (192, 193, 194), (199, 200, 198, 197), (195, 196, 200, 199), (200, 196, 201, 203), (198, 200, 203, 202), (203, 201, 204, 206), (202, 203, 206, 205), (206, 204, 207), (205, 206, 207), (212, 213, 211, 210), (208, 209, 213, 212), (213, 209, 214, 216), (211, 213, 216, 215), (216, 214, 217, 219), (215, 216, 219, 218), (219, 217, 220), (218, 219, 220), (225, 226, 224, 223), (221, 222, 226, 225), (226, 222, 227, 229), (224, 226, 229, 228), (229, 227, 230, 232), (228, 229, 232, 231), (232, 230, 233), (231, 232, 233), (238, 239, 237, 236), (234, 235, 239, 238), (239, 235, 240, 242), (237, 239, 242, 241), (242, 240, 243, 245), (241, 242, 245, 244), (245, 243, 246), (244, 245, 246), (251, 252, 250, 249), (247, 248, 252, 251), (252, 248, 253, 255), (250, 252, 255, 254), (255, 253, 256, 258), (254, 255, 258, 257), (258, 256, 259), (257, 258, 259), (264, 265, 263, 262), (260, 261, 265, 264), (265, 261, 266, 268), (263, 265, 268, 267), (268, 266, 269, 271), (267, 268, 271, 270), (271, 269, 272), (270, 271, 272), (277, 278, 276, 275), (273, 274, 278, 277), (278, 274, 279, 281), (276, 278, 281, 280), (281, 279, 282, 284), (280, 281, 284, 283), (284, 282, 285), (283, 284, 285), (290, 291, 289, 288), (286, 287, 291, 290), (291, 287, 292, 294), (289, 291, 294, 293), (294, 292, 295, 297), (293, 294, 297, 296), (297, 295, 298), (296, 297, 298), (303, 304, 302, 301), (299, 300, 304, 303), (304, 300, 305, 307), (302, 304, 307, 306), (307, 305, 308, 310), (306, 307, 310, 309), (310, 308, 311), (309, 310, 311), (316, 317, 315, 314), (312, 313, 317, 316), (317, 313, 318, 320), (315, 317, 320, 319), (320, 318, 321, 323), (319, 320, 323, 322), (323, 321, 324), (322, 323, 324), (329, 330, 328, 327), (325, 326, 330, 329), (330, 326, 331, 333), (328, 330, 333, 332), (333, 331, 334, 336), (332, 333, 336, 335), (336, 334, 337), (335, 336, 337), (342, 343, 341, 340), (338, 339, 343, 342), (343, 339, 344, 346), (341, 343, 346, 345), (346, 344, 347, 349), (345, 346, 349, 348), (349, 347, 350), (348, 349, 350), (355, 356, 354, 353), (351, 352, 356, 355), (356, 352, 357, 359), (354, 356, 359, 358), (359, 357, 360, 362), (358, 359, 362, 361), (362, 360, 363), (361, 362, 363), (368, 369, 367, 366), (364, 365, 369, 368), (369, 365, 370, 372), (367, 369, 372, 371), (372, 370, 373, 375), (371, 372, 375, 374), (375, 373, 376), (374, 375, 376), (381, 382, 380, 379), (377, 378, 382, 381), (382, 378, 383, 385), (380, 382, 385, 384), (385, 383, 386, 388), (384, 385, 388, 387), (388, 386, 389), (387, 388, 389), (394, 395, 393, 392), (390, 391, 395, 394), (395, 391, 396, 398), (393, 395, 398, 397), (398, 396, 399, 401), (397, 398, 401, 400), (401, 399, 402), (400, 401, 402), (407, 408, 406, 405), (403, 404, 408, 407), (408, 404, 409, 411), (406, 408, 411, 410), (411, 409, 412, 414), (410, 411, 414, 413), (414, 412, 415), (413, 414, 415), (420, 421, 419, 418), (416, 417, 421, 420), (421, 417, 422, 424), (419, 421, 424, 423), (424, 422, 425, 427), (423, 424, 427, 426), (427, 425, 428), (426, 427, 428), (433, 434, 432, 431), (429, 430, 434, 433), (434, 430, 435, 437), (432, 434, 437, 436), (437, 435, 438, 440), (436, 437, 440, 439), (440, 438, 441), (439, 440, 441), (446, 447, 445, 444), (442, 443, 447, 446), (447, 443, 448, 450), (445, 447, 450, 449), (450, 448, 451, 453), (449, 450, 453, 452), (453, 451, 454), (452, 453, 454), (459, 460, 458, 457), (455, 456, 460, 459), (460, 456, 461, 463), (458, 460, 463, 462), (463, 461, 464, 466), (462, 463, 466, 465), (466, 464, 467), (465, 466, 467), (472, 473, 471, 470), (468, 469, 473, 472), (473, 469, 474, 476), (471, 473, 476, 475), (476, 474, 477, 479), (475, 476, 479, 478), (479, 477, 480), (478, 479, 480), (485, 486, 484, 483), (481, 482, 486, 485), (486, 482, 487, 489), (484, 486, 489, 488), (489, 487, 490, 492), (488, 489, 492, 491), (492, 490, 493), (491, 492, 493), (498, 499, 497, 496), (494, 495, 499, 498), (499, 495, 500, 502), (497, 499, 502, 501), (502, 500, 503, 505), (501, 502, 505, 504), (505, 503, 506), (504, 505, 506), (511, 512, 510, 509), (507, 508, 512, 511), (512, 508, 513, 515), (510, 512, 515, 514), (515, 513, 516, 518), (514, 515, 518, 517), (518, 516, 519), (517, 518, 519), (524, 525, 523, 522), (520, 521, 525, 524), (525, 521, 526, 528), (523, 525, 528, 527), (528, 526, 529, 531), (527, 528, 531, 530), (531, 529, 532), (530, 531, 532), (537, 538, 536, 535), (533, 534, 538, 537), (538, 534, 539, 541), (536, 538, 541, 540), (541, 539, 542, 544), (540, 541, 544, 543), (544, 542, 545), (543, 544, 545), (550, 551, 549, 548), (546, 547, 551, 550), (551, 547, 552, 554), (549, 551, 554, 553), (554, 552, 555, 557), (553, 554, 557, 556), (557, 555, 558), (556, 557, 558), (563, 564, 562, 561), (559, 560, 564, 563), (564, 560, 565, 567), (562, 564, 567, 566), (567, 565, 568, 570), (566, 567, 570, 569), (570, 568, 571), (569, 570, 571), (576, 577, 575, 574), (572, 573, 577, 576), (577, 573, 578, 580), (575, 577, 580, 579), (580, 578, 581, 583), (579, 580, 583, 582), (583, 581, 584), (582, 583, 584), (589, 590, 588, 587), (585, 586, 590, 589), (590, 586, 591, 593), (588, 590, 593, 592), (593, 591, 594, 596), (592, 593, 596, 595), (596, 594, 597), (595, 596, 597), (602, 603, 601, 600), (598, 599, 603, 602), (603, 599, 604, 606), (601, 603, 606, 605), (606, 604, 607, 609), (605, 606, 609, 608), (609, 607, 610), (608, 609, 610), (615, 616, 614, 613), (611, 612, 616, 615), (616, 612, 617, 619), (614, 616, 619, 618), (619, 617, 620, 622), (618, 619, 622, 621), (622, 620, 623), (621, 622, 623)])
me_plane_012.polygons.foreach_set('use_smooth', [True] * 384)
_uv = me_plane_012.uv_layers.new(name='UVMap')
_uv.uv.foreach_set('vector', [0.9667, 0.067, 0.9692, 0.04395, 0.9841, 0.03949, 0.9841, 0.06438, 0.4244, 0.5811, 0.4236, 0.6047, 0.4091, 0.6001, 0.4061, 0.5777, 0.4091, 0.6001, 0.4236, 0.6047, 0.4244, 0.6233, 0.4187, 0.6226, 0.9841, 0.03949, 0.9692, 0.04395, 0.9779, 0.02039, 0.9838, 0.01991, 0.4187, 0.6226, 0.4244, 0.6233, 0.4242, 0.6275, 0.4205, 0.6271, 0.9838, 0.01991, 0.9779, 0.02039, 0.9795, 0.01576, 0.9831, 0.0153, 0.4205, 0.6271, 0.4242, 0.6275, 0.4242, 0.6308, 0.9831, 0.0153, 0.9795, 0.01576, 0.9829, 0.01175, 0.668, 0.6353, 0.6697, 0.6136, 0.6841, 0.6109, 0.686, 0.6326, 0.7041, 0.5849, 0.7031, 0.6074, 0.6875, 0.6029, 0.686, 0.5819, 0.6875, 0.6029, 0.7031, 0.6074, 0.7041, 0.6259, 0.6972, 0.6244, 0.6841, 0.6109, 0.6697, 0.6136, 0.68, 0.5909, 0.6857, 0.5915, 0.4425, 0.333, 0.449, 0.3331, 0.4488, 0.3385, 0.4456, 0.3377, 0.6857, 0.5915, 0.68, 0.5909, 0.6823, 0.5858, 0.6857, 0.5859, 0.4456, 0.3377, 0.4488, 0.3385, 0.449, 0.3424, 0.6857, 0.5859, 0.6823, 0.5858, 0.686, 0.5819, 0.9504, 0.1914, 0.9518, 0.1708, 0.9681, 0.1661, 0.969, 0.1882, 0.9826, 0.1937, 0.9826, 0.215, 0.9679, 0.2126, 0.9648, 0.192, 0.9679, 0.2126, 0.9826, 0.215, 0.9808, 0.2358, 0.9751, 0.2364, 0.9681, 0.1661, 0.9518, 0.1708, 0.9618, 0.1482, 0.969, 0.147, 0.9751, 0.2364, 0.9808, 0.2358, 0.9799, 0.2421, 0.9768, 0.2417, 0.969, 0.147, 0.9618, 0.1482, 0.9638, 0.1431, 0.9678, 0.142, 0.9768, 0.2417, 0.9799, 0.2421, 0.9797, 0.2466, 0.9678, 0.142, 0.9638, 0.1431, 0.967, 0.1382, 0.4516, 0.4865, 0.4516, 0.5073, 0.4378, 0.5135, 0.4349, 0.4918, 0.9667, 0.0158, 0.9644, 0.03891, 0.9487, 0.03349, 0.9484, 0.01175, 0.9487, 0.03349, 0.9644, 0.03891, 0.9667, 0.06648, 0.9606, 0.06603, 0.4378, 0.5135, 0.4516, 0.5073, 0.4458, 0.5415, 0.4399, 0.5421, 0.9606, 0.06603, 0.9667, 0.06648, 0.966, 0.07319, 0.9624, 0.07218, 0.4399, 0.5421, 0.4458, 0.5415, 0.4447, 0.5478, 0.4415, 0.5492, 0.9624, 0.07218, 0.966, 0.07319, 0.9653, 0.0776, 0.4415, 0.5492, 0.4447, 0.5478, 0.4427, 0.5536, 0.96, 0.6101, 0.9619, 0.5875, 0.9767, 0.5839, 0.9777, 0.6075, 0.4349, 0.608, 0.4381, 0.587, 0.4514, 0.5935, 0.4514, 0.6145, 0.4514, 0.5935, 0.4381, 0.587, 0.4433, 0.5637, 0.4491, 0.565, 0.9767, 0.5839, 0.9619, 0.5875, 0.9716, 0.5603, 0.9777, 0.5601, 0.4491, 0.565, 0.4433, 0.5637, 0.4453, 0.5578, 0.4484, 0.5594, 0.9777, 0.5601, 0.9716, 0.5603, 0.9731, 0.5547, 0.9767, 0.554, 0.4484, 0.5594, 0.4453, 0.5578, 0.4467, 0.5536, 0.9767, 0.554, 0.9731, 0.5547, 0.9761, 0.5497, 0.8048, 0.1348, 0.8081, 0.1154, 0.8227, 0.1107, 0.8227, 0.131, 0.9815, 0.4608, 0.9811, 0.4847, 0.9664, 0.4816, 0.964, 0.459, 0.9664, 0.4816, 0.9811, 0.4847, 0.9815, 0.5074, 0.9756, 0.5074, 0.4843, 0.4442, 0.496, 0.4346, 0.4956, 0.4618, 0.4904, 0.4645, 0.9756, 0.5074, 0.9815, 0.5074, 0.981, 0.5135, 0.9773, 0.5129, 0.4904, 0.4645, 0.4956, 0.4618, 0.496, 0.4674, 0.4936, 0.4697, 0.9773, 0.5129, 0.981, 0.5135, 0.9807, 0.5177, 0.4936, 0.4697, 0.496, 0.4674, 0.4958, 0.4734, 0.9523, 0.1374, 0.9543, 0.1153, 0.9701, 0.1118, 0.9708, 0.1342, 0.9658, 0.4152, 0.968, 0.3939, 0.9822, 0.4004, 0.9822, 0.4207, 0.9822, 0.4004, 0.968, 0.3939, 0.9712, 0.3719, 0.9774, 0.3735, 0.9701, 0.1118, 0.9543, 0.1153, 0.9648, 0.08995, 0.9708, 0.08992, 0.9774, 0.3735, 0.9712, 0.3719, 0.9734, 0.3663, 0.9766, 0.3679, 0.9708, 0.08992, 0.9648, 0.08995, 0.9664, 0.08438, 0.97, 0.0837, 0.9766, 0.3679, 0.9734, 0.3663, 0.9747, 0.3622, 0.97, 0.0837, 0.9664, 0.08438, 0.9695, 0.07933, 0.7862, 0.1358, 0.7889, 0.1143, 0.8048, 0.1107, 0.8048, 0.1328, 0.8837, 0.5654, 0.8815, 0.5887, 0.8657, 0.5835, 0.8667, 0.561, 0.8657, 0.5835, 0.8815, 0.5887, 0.8837, 0.6123, 0.8779, 0.6113, 0.4843, 0.4002, 0.4952, 0.3895, 0.4952, 0.422, 0.4903, 0.4248, 0.8779, 0.6113, 0.8837, 0.6123, 0.8831, 0.6182, 0.8794, 0.6172, 0.4903, 0.4248, 0.4952, 0.422, 0.4952, 0.4283, 0.493, 0.4308, 0.8794, 0.6172, 0.8831, 0.6182, 0.8825, 0.622, 0.493, 0.4308, 0.4952, 0.4283, 0.4949, 0.4346, 0.5867, 0.138, 0.5895, 0.08229, 0.6251, 0.07861, 0.6304, 0.138, 0.9295, 0.5497, 0.9295, 0.6017, 0.8942, 0.5984, 0.8837, 0.551, 0.9523, 0.1367, 0.9169, 0.1367, 0.9189, 0.1012, 0.9338, 0.09878, 0.6251, 0.07861, 0.5895, 0.08229, 0.5974, 0.0331, 0.6127, 0.03439, 0.9338, 0.09878, 0.9189, 0.1012, 0.9207, 0.08873, 0.9291, 0.08969, 0.6127, 0.03439, 0.5974, 0.0331, 0.5999, 0.0218, 0.6092, 0.02154, 0.9291, 0.08969, 0.9207, 0.08873, 0.9216, 0.07933, 0.6092, 0.02154, 0.5999, 0.0218, 0.6071, 0.01175, 0.541, 0.1382, 0.5427, 0.0842, 0.5778, 0.08488, 0.5867, 0.1382, 0.452, 0.5517, 0.4523, 0.4977, 0.4886, 0.5023, 0.4961, 0.5517, 0.5782, 0.5593, 0.541, 0.5593, 0.548, 0.5169, 0.5649, 0.5153, 0.5778, 0.08488, 0.5427, 0.0842, 0.5536, 0.0336, 0.5686, 0.03839, 0.5649, 0.5153, 0.548, 0.5169, 0.552, 0.5042, 0.5609, 0.5052, 0.5686, 0.03839, 0.5536, 0.0336, 0.5565, 0.02185, 0.5655, 0.02307, 0.5609, 0.5052, 0.552, 0.5042, 0.5535, 0.4948, 0.5655, 0.02307, 0.5565, 0.02185, 0.5638, 0.01175, 0.3597, 0.3724, 0.367, 0.3253, 0.4058, 0.3202, 0.4058, 0.3724, 0.541, 0.2671, 0.5523, 0.2114, 0.5852, 0.2134, 0.5856, 0.2665, 0.5852, 0.2134, 0.5523, 0.2114, 0.5721, 0.163, 0.5856, 0.1606, 0.4058, 0.3202, 0.367, 0.3253, 0.3852, 0.2802, 0.4025, 0.2798, 0.5856, 0.1606, 0.5721, 0.163, 0.576, 0.1486, 0.5843, 0.1487, 0.8005, 0.2622, 0.7832, 0.2622, 0.788, 0.2528, 0.7976, 0.2512, 0.5843, 0.1487, 0.576, 0.1486, 0.5776, 0.1382, 0.7976, 0.2512, 0.788, 0.2528, 0.7953, 0.2424, 0.9067, 0.192, 0.9162, 0.1417, 0.9501, 0.1382, 0.9504, 0.192, 0.4061, 0.1538, 0.4141, 0.09586, 0.4492, 0.09838, 0.452, 0.1538, 0.4492, 0.09838, 0.4141, 0.09586, 0.4165, 0.03794, 0.4316, 0.03623, 0.7888, 0.4912, 0.8208, 0.477, 0.8208, 0.5359, 0.8061, 0.5396, 0.4316, 0.03623, 0.4165, 0.03794, 0.4179, 0.02222, 0.4274, 0.02263, 0.8061, 0.5396, 0.8208, 0.5359, 0.8207, 0.5491, 0.8136, 0.5538, 0.4274, 0.02263, 0.4179, 0.02222, 0.4193, 0.01175, 0.8136, 0.5538, 0.8207, 0.5491, 0.8187, 0.5628, 0.4061, 0.2787, 0.4108, 0.2285, 0.4462, 0.2267, 0.4504, 0.2787, 0.452, 0.1424, 0.4558, 0.08706, 0.4915, 0.08932, 0.4972, 0.1424, 0.4915, 0.08932, 0.4558, 0.08706, 0.4669, 0.03701, 0.4826, 0.03529, 0.4462, 0.2267, 0.4108, 0.2285, 0.4192, 0.1771, 0.4348, 0.1788, 0.4826, 0.03529, 0.4669, 0.03701, 0.4705, 0.02216, 0.4795, 0.02281, 0.4348, 0.1788, 0.4192, 0.1771, 0.4222, 0.1651, 0.4312, 0.1641, 0.4795, 0.02281, 0.4705, 0.02216, 0.4727, 0.01175, 0.4312, 0.1641, 0.4222, 0.1651, 0.429, 0.1538, 0.4971, 0.2705, 0.5054, 0.2163, 0.5392, 0.2123, 0.541, 0.2705, 0.452, 0.2747, 0.4553, 0.2148, 0.4892, 0.2187, 0.4951, 0.2747, 0.4892, 0.2187, 0.4553, 0.2148, 0.4642, 0.1645, 0.4791, 0.1636, 0.5392, 0.2123, 0.5054, 0.2163, 0.5183, 0.1634, 0.5328, 0.1642, 0.4791, 0.1636, 0.4642, 0.1645, 0.4663, 0.1514, 0.4756, 0.1513, 0.5328, 0.1642, 0.5183, 0.1634, 0.5225, 0.1519, 0.5317, 0.1522, 0.4756, 0.1513, 0.4663, 0.1514, 0.4675, 0.1424, 0.5317, 0.1522, 0.5225, 0.1519, 0.5313, 0.144, 0.3597, 0.2798, 0.3686, 0.2307, 0.4045, 0.2284, 0.4045, 0.2782, 0.4972, 0.144, 0.5012, 0.08629, 0.538, 0.09035, 0.541, 0.144, 0.538, 0.09035, 0.5012, 0.08629, 0.5137, 0.03603, 0.5302, 0.03536, 0.4045, 0.2284, 0.3686, 0.2307, 0.3815, 0.1796, 0.3969, 0.1815, 0.5302, 0.03536, 0.5137, 0.03603, 0.5182, 0.02189, 0.5276, 0.02286, 0.3969, 0.1815, 0.3815, 0.1796, 0.3852, 0.1679, 0.3938, 0.1669, 0.5276, 0.02286, 0.5182, 0.02189, 0.5208, 0.01175, 0.3938, 0.1669, 0.3852, 0.1679, 0.3919, 0.1566, 0.3597, 0.1566, 0.3649, 0.09925, 0.4011, 0.09591, 0.4061, 0.1566, 0.7105, 0.1393, 0.7091, 0.1977, 0.6751, 0.1926, 0.668, 0.1382, 0.6751, 0.1926, 0.7091, 0.1977, 0.7105, 0.2501, 0.6958, 0.2504, 0.4011, 0.09591, 0.3649, 0.09925, 0.383, 0.03546, 0.3983, 0.03703, 0.6958, 0.2504, 0.7105, 0.2501, 0.7104, 0.2625, 0.701, 0.2626, 0.3983, 0.03703, 0.383, 0.03546, 0.3875, 0.02181, 0.3969, 0.02175, 0.4482, 0.333, 0.4425, 0.3271, 0.4482, 0.3192, 0.3969, 0.02175, 0.3875, 0.02181, 0.3956, 0.01175, 0.7467, 0.6022, 0.7541, 0.5548, 0.7862, 0.5474, 0.7862, 0.5979, 0.452, 0.3895, 0.4533, 0.3355, 0.4865, 0.3381, 0.4955, 0.3895, 0.4865, 0.3381, 0.4533, 0.3355, 0.4579, 0.2947, 0.4717, 0.2932, 0.941, 0.2793, 0.9696, 0.2626, 0.9696, 0.3056, 0.9567, 0.3102, 0.4717, 0.2932, 0.4579, 0.2947, 0.4593, 0.2833, 0.4677, 0.283, 0.9567, 0.3102, 0.9696, 0.3056, 0.9693, 0.3159, 0.9631, 0.3203, 0.4677, 0.283, 0.4593, 0.2833, 0.4599, 0.2747, 0.9631, 0.3203, 0.9693, 0.3159, 0.9675, 0.3282, 0.7467, 0.4649, 0.7556, 0.4177, 0.7871, 0.4161, 0.7888, 0.4649, 0.668, 0.3827, 0.6718, 0.3288, 0.7064, 0.3322, 0.7105, 0.3827, 0.7064, 0.3322, 0.6718, 0.3288, 0.6816, 0.283, 0.697, 0.283, 0.7871, 0.4161, 0.7556, 0.4177, 0.7749, 0.3737, 0.7874, 0.3762, 0.697, 0.283, 0.6816, 0.283, 0.685, 0.2713, 0.6938, 0.2717, 0.8361, 0.1329, 0.8227, 0.1329, 0.8253, 0.1227, 0.832, 0.1204, 0.6938, 0.2717, 0.685, 0.2713, 0.6862, 0.2626, 0.832, 0.1204, 0.8253, 0.1227, 0.8288, 0.1107, 0.5827, 0.3899, 0.5886, 0.3409, 0.6252, 0.3372, 0.6264, 0.3899, 0.5817, 0.5593, 0.5817, 0.6064, 0.5518, 0.6034, 0.541, 0.5605, 0.9295, 0.5539, 0.96, 0.5497, 0.9578, 0.5931, 0.9465, 0.5979, 0.6252, 0.3372, 0.5886, 0.3409, 0.6072, 0.2956, 0.6235, 0.296, 0.9465, 0.5979, 0.9578, 0.5931, 0.9584, 0.6071, 0.9516, 0.6076, 0.6235, 0.296, 0.6072, 0.2956, 0.6118, 0.285, 0.6213, 0.2845, 0.9516, 0.6076, 0.9584, 0.6071, 0.96, 0.6168, 0.6213, 0.2845, 0.6118, 0.285, 0.6198, 0.2758, 0.6264, 0.2704, 0.6328, 0.2206, 0.6654, 0.2197, 0.668, 0.2704, 0.7162, 0.01723, 0.7149, 0.06021, 0.6816, 0.05545, 0.6738, 0.01175, 0.6816, 0.05545, 0.7149, 0.06021, 0.7162, 0.1109, 0.702, 0.1115, 0.6654, 0.2197, 0.6328, 0.2206, 0.6536, 0.1617, 0.6675, 0.1642, 0.702, 0.1115, 0.7162, 0.1109, 0.7148, 0.1256, 0.7067, 0.1238, 0.6675, 0.1642, 0.6536, 0.1617, 0.6583, 0.1489, 0.6668, 0.1484, 0.7067, 0.1238, 0.7148, 0.1256, 0.7134, 0.1354, 0.6668, 0.1484, 0.6583, 0.1489, 0.6659, 0.1382, 0.6264, 0.3947, 0.6346, 0.343, 0.6664, 0.3398, 0.667, 0.3947, 0.4009, 0.3754, 0.4009, 0.4259, 0.3691, 0.4198, 0.3597, 0.3724, 0.3691, 0.4198, 0.4009, 0.4259, 0.3975, 0.4668, 0.3842, 0.4663, 0.6664, 0.3398, 0.6346, 0.343, 0.6486, 0.2909, 0.6621, 0.2921, 0.3921, 0.4687, 0.4052, 0.4668, 0.4051, 0.48, 0.3979, 0.4789, 0.6621, 0.2921, 0.6486, 0.2909, 0.6527, 0.2793, 0.6612, 0.2793, 0.3979, 0.4789, 0.4051, 0.48, 0.4052, 0.4893, 0.6612, 0.2793, 0.6527, 0.2793, 0.6608, 0.2704, 0.5375, 0.2705, 0.5375, 0.3192, 0.5054, 0.3289, 0.4971, 0.2813, 0.541, 0.3908, 0.5414, 0.3389, 0.574, 0.3411, 0.5819, 0.3908, 0.574, 0.3411, 0.5414, 0.3389, 0.5471, 0.2911, 0.5612, 0.2894, 0.5054, 0.3289, 0.5375, 0.3192, 0.5334, 0.3713, 0.5193, 0.3728, 0.5612, 0.2894, 0.5471, 0.2911, 0.5491, 0.2769, 0.5574, 0.2776, 0.5193, 0.3728, 0.5334, 0.3713, 0.5318, 0.3835, 0.5242, 0.386, 0.5574, 0.2776, 0.5491, 0.2769, 0.5503, 0.2671, 0.5242, 0.386, 0.5318, 0.3835, 0.5275, 0.3954, 0.6304, 0.1378, 0.6384, 0.08578, 0.6721, 0.08326, 0.6738, 0.1378, 0.9458, 0.1971, 0.9458, 0.2481, 0.9132, 0.2393, 0.9067, 0.192, 0.9428, 0.5327, 0.9137, 0.5156, 0.9295, 0.4778, 0.9428, 0.4833, 0.6721, 0.08326, 0.6384, 0.08578, 0.6534, 0.0328, 0.6674, 0.03457, 0.9428, 0.4833, 0.9295, 0.4778, 0.9362, 0.467, 0.9426, 0.4716, 0.6674, 0.03457, 0.6534, 0.0328, 0.6576, 0.02104, 0.6661, 0.02112, 0.9426, 0.4716, 0.9362, 0.467, 0.9407, 0.459, 0.6661, 0.02112, 0.6576, 0.02104, 0.6653, 0.01175, 0.452, 0.6014, 0.4617, 0.5567, 0.4958, 0.5517, 0.4958, 0.6, 0.5856, 0.2758, 0.5878, 0.2207, 0.6204, 0.2236, 0.6264, 0.2758, 0.6204, 0.2236, 0.5878, 0.2207, 0.5863, 0.1634, 0.6003, 0.1619, 0.5827, 0.5043, 0.612, 0.4868, 0.612, 0.5481, 0.5988, 0.5526, 0.6003, 0.1619, 0.5863, 0.1634, 0.5869, 0.1481, 0.5955, 0.1487, 0.5988, 0.5526, 0.612, 0.5481, 0.6118, 0.5615, 0.6053, 0.5662, 0.5955, 0.1487, 0.5869, 0.1481, 0.5877, 0.1382, 0.6053, 0.5662, 0.6118, 0.5615, 0.6099, 0.5748, 0.7509, 0.01175, 0.7509, 0.05556, 0.7219, 0.06504, 0.7162, 0.02005, 0.7862, 0.01826, 0.7832, 0.06318, 0.7541, 0.05625, 0.7509, 0.01175, 0.7541, 0.05625, 0.7832, 0.06318, 0.7862, 0.1052, 0.7736, 0.105, 0.7219, 0.06504, 0.7509, 0.05556, 0.7482, 0.1095, 0.7358, 0.111, 0.7736, 0.105, 0.7862, 0.1052, 0.785, 0.1175, 0.7774, 0.1158, 0.7358, 0.111, 0.7482, 0.1095, 0.7471, 0.121, 0.7405, 0.1237, 0.7774, 0.1158, 0.785, 0.1175, 0.7833, 0.126, 0.7405, 0.1237, 0.7471, 0.121, 0.7434, 0.1322, 0.4061, 0.4865, 0.4141, 0.4481, 0.4432, 0.4498, 0.4432, 0.486, 0.7832, 0.2424, 0.7883, 0.1965, 0.8179, 0.1999, 0.8204, 0.2424, 0.8179, 0.1999, 0.7883, 0.1965, 0.8039, 0.1568, 0.8172, 0.1569, 0.4432, 0.4498, 0.4141, 0.4481, 0.4313, 0.4143, 0.4432, 0.4186, 0.8172, 0.1569, 0.8039, 0.1568, 0.8082, 0.1462, 0.8157, 0.147, 0.4432, 0.4186, 0.4313, 0.4143, 0.4353, 0.4059, 0.4422, 0.4067, 0.8157, 0.147, 0.8082, 0.1462, 0.81, 0.1382, 0.4422, 0.4067, 0.4353, 0.4059, 0.4416, 0.3973, 0.7862, 0.1107, 0.792, 0.06769, 0.8239, 0.06312, 0.8239, 0.1101, 0.6184, 0.3899, 0.618, 0.4368, 0.5934, 0.4363, 0.5827, 0.3944, 0.5934, 0.4363, 0.618, 0.4368, 0.6149, 0.4716, 0.6062, 0.4734, 0.8239, 0.06312, 0.792, 0.06769, 0.8085, 0.02692, 0.823, 0.02706, 0.6062, 0.4734, 0.6149, 0.4716, 0.6165, 0.4804, 0.6103, 0.4815, 0.823, 0.02706, 0.8085, 0.02692, 0.8127, 0.01805, 0.8212, 0.01807, 0.6103, 0.4815, 0.6165, 0.4804, 0.6184, 0.4868, 0.8212, 0.01807, 0.8127, 0.01805, 0.8201, 0.01175, 0.4061, 0.3973, 0.4118, 0.3522, 0.4396, 0.3506, 0.4425, 0.3966, 0.8228, 0.5696, 0.8228, 0.6143, 0.7919, 0.6066, 0.7888, 0.5628, 0.9484, 0.07933, 0.9169, 0.07933, 0.9187, 0.03358, 0.932, 0.03151, 0.4396, 0.3506, 0.4118, 0.3522, 0.4307, 0.2988, 0.4423, 0.3009, 0.932, 0.03151, 0.9187, 0.03358, 0.9209, 0.02014, 0.9276, 0.02117, 0.4423, 0.3009, 0.4307, 0.2988, 0.435, 0.2871, 0.4425, 0.2871, 0.9276, 0.02117, 0.9209, 0.02014, 0.9206, 0.01175, 0.4425, 0.2871, 0.435, 0.2871, 0.4422, 0.2787, 0.8542, 0.459, 0.8596, 0.4158, 0.89, 0.4102, 0.89, 0.4576, 0.7454, 0.248, 0.7494, 0.2005, 0.7816, 0.2036, 0.7832, 0.248, 0.7816, 0.2036, 0.7494, 0.2005, 0.7507, 0.1578, 0.7633, 0.1566, 0.89, 0.4102, 0.8596, 0.4158, 0.8761, 0.3737, 0.8879, 0.3737, 0.7633, 0.1566, 0.7507, 0.1578, 0.7515, 0.1462, 0.7589, 0.1462, 0.8124, 0.2616, 0.8005, 0.2616, 0.8047, 0.252, 0.8112, 0.2501, 0.7589, 0.1462, 0.7515, 0.1462, 0.7522, 0.1382, 0.8112, 0.2501, 0.8047, 0.252, 0.8104, 0.2424, 0.7467, 0.3737, 0.7506, 0.3286, 0.7785, 0.3265, 0.783, 0.3737, 0.8591, 0.0193, 0.8548, 0.06069, 0.8268, 0.05084, 0.8239, 0.01175, 0.8268, 0.05084, 0.8548, 0.06069, 0.8576, 0.0955, 0.8458, 0.09326, 0.7785, 0.3265, 0.7506, 0.3286, 0.7541, 0.2817, 0.7661, 0.2827, 0.8458, 0.09326, 0.8576, 0.0955, 0.8591, 0.1035, 0.8513, 0.1025, 0.7661, 0.2827, 0.7541, 0.2817, 0.7553, 0.2714, 0.7624, 0.271, 0.4473, 0.3536, 0.4425, 0.3483, 0.4473, 0.3424, 0.7624, 0.271, 0.7553, 0.2714, 0.761, 0.2626, 0.7888, 0.477, 0.7956, 0.4332, 0.8234, 0.4273, 0.8234, 0.4758, 0.8185, 0.2637, 0.8185, 0.3133, 0.7889, 0.3087, 0.783, 0.2626, 0.7889, 0.3087, 0.8185, 0.3133, 0.8138, 0.3549, 0.8009, 0.355, 0.8234, 0.4273, 0.7956, 0.4332, 0.8092, 0.3899, 0.8195, 0.3893, 0.8009, 0.355, 0.8138, 0.3549, 0.8119, 0.3655, 0.8043, 0.3653, 0.8195, 0.3893, 0.8092, 0.3899, 0.813, 0.3804, 0.8201, 0.3801, 0.8043, 0.3653, 0.8119, 0.3655, 0.811, 0.3731, 0.8201, 0.3801, 0.813, 0.3804, 0.8206, 0.3737, 0.7105, 0.3787, 0.7112, 0.3332, 0.7408, 0.3262, 0.7467, 0.374, 0.7105, 0.2538, 0.7156, 0.2106, 0.7439, 0.2176, 0.7454, 0.2603, 0.7439, 0.2176, 0.7156, 0.2106, 0.732, 0.1608, 0.7441, 0.1615, 0.7408, 0.3262, 0.7112, 0.3332, 0.7324, 0.2824, 0.7454, 0.2823, 0.7441, 0.1615, 0.732, 0.1608, 0.7391, 0.147, 0.7454, 0.1492, 0.7454, 0.2823, 0.7324, 0.2824, 0.7388, 0.2722, 0.7467, 0.2709, 0.7454, 0.1492, 0.7391, 0.147, 0.7423, 0.1382, 0.7467, 0.2709, 0.7388, 0.2722, 0.7455, 0.2626, 0.7105, 0.6135, 0.7158, 0.5794, 0.7412, 0.57, 0.7412, 0.6057, 0.5311, 0.3998, 0.5278, 0.4416, 0.5011, 0.4361, 0.4971, 0.3954, 0.5011, 0.4361, 0.5278, 0.4416, 0.5305, 0.477, 0.5194, 0.4768, 0.9428, 0.4746, 0.964, 0.459, 0.964, 0.5042, 0.9544, 0.5087, 0.5194, 0.4768, 0.5305, 0.477, 0.5311, 0.4872, 0.5241, 0.4863, 0.9544, 0.5087, 0.964, 0.5042, 0.9638, 0.515, 0.9593, 0.519, 0.5241, 0.4863, 0.5311, 0.4872, 0.5311, 0.4946, 0.9593, 0.519, 0.9638, 0.515, 0.9628, 0.5263, 0.8234, 0.6068, 0.8341, 0.5734, 0.8566, 0.5718, 0.8566, 0.605, 0.5742, 0.3969, 0.5717, 0.4396, 0.5428, 0.4312, 0.541, 0.3908, 0.5428, 0.4312, 0.5717, 0.4396, 0.5742, 0.4785, 0.5615, 0.4758, 0.9473, 0.3746, 0.9658, 0.3622, 0.9658, 0.4118, 0.9573, 0.4125, 0.5615, 0.4758, 0.5742, 0.4785, 0.5728, 0.4879, 0.5656, 0.486, 0.9573, 0.4125, 0.9658, 0.4118, 0.9652, 0.4233, 0.9606, 0.426, 0.5656, 0.486, 0.5728, 0.4879, 0.5718, 0.4948, 0.9606, 0.426, 0.9652, 0.4233, 0.9633, 0.4351, 0.7467, 0.5474, 0.7527, 0.5098, 0.7788, 0.5086, 0.781, 0.5474, 0.3921, 0.5579, 0.3921, 0.5922, 0.3631, 0.5872, 0.3597, 0.5536, 0.3631, 0.5872, 0.3921, 0.5922, 0.3841, 0.6135, 0.3724, 0.6129, 0.7788, 0.5086, 0.7527, 0.5098, 0.7652, 0.4789, 0.7761, 0.48, 0.4843, 0.475, 0.4952, 0.4734, 0.4947, 0.4819, 0.4887, 0.4814, 0.7761, 0.48, 0.7652, 0.4789, 0.7686, 0.4714, 0.7753, 0.4716, 0.4887, 0.4814, 0.4947, 0.4819, 0.4952, 0.4888, 0.7753, 0.4716, 0.7686, 0.4714, 0.7754, 0.4649, 0.668, 0.4929, 0.6702, 0.4525, 0.6991, 0.4449, 0.7, 0.4887, 0.8204, 0.2365, 0.8265, 0.201, 0.8505, 0.212, 0.8505, 0.2491, 0.8505, 0.212, 0.8265, 0.201, 0.8316, 0.158, 0.8414, 0.1594, 0.6991, 0.4449, 0.6702, 0.4525, 0.6877, 0.402, 0.7, 0.4011, 0.8414, 0.1594, 0.8316, 0.158, 0.8346, 0.146, 0.8399, 0.1485, 0.7, 0.4011, 0.6877, 0.402, 0.6911, 0.3915, 0.6982, 0.39, 0.8399, 0.1485, 0.8346, 0.146, 0.837, 0.1382, 0.6982, 0.39, 0.6911, 0.3915, 0.697, 0.3827, 0.8501, 0.3591, 0.8568, 0.3191, 0.8826, 0.315, 0.8826, 0.3573, 0.3921, 0.471, 0.3912, 0.5117, 0.366, 0.5055, 0.3597, 0.4668, 0.366, 0.5055, 0.3912, 0.5117, 0.3914, 0.5451, 0.381, 0.5443, 0.8826, 0.315, 0.8568, 0.3191, 0.8705, 0.2787, 0.8813, 0.279, 0.381, 0.5443, 0.3914, 0.5451, 0.3921, 0.5536, 0.3853, 0.553, 0.8813, 0.279, 0.8705, 0.2787, 0.8745, 0.2697, 0.8812, 0.2694, 0.4518, 0.3301, 0.4482, 0.3257, 0.4518, 0.3192, 0.8812, 0.2694, 0.8745, 0.2697, 0.8812, 0.2626, 0.6264, 0.4974, 0.6327, 0.4584, 0.6588, 0.4543, 0.6596, 0.4936, 0.8234, 0.4721, 0.8283, 0.4288, 0.8542, 0.4411, 0.8542, 0.4801, 0.8542, 0.4411, 0.8283, 0.4288, 0.8367, 0.3913, 0.848, 0.3932, 0.6588, 0.4543, 0.6327, 0.4584, 0.65, 0.4133, 0.6596, 0.4146, 0.848, 0.3932, 0.8367, 0.3913, 0.84, 0.3809, 0.8462, 0.3831, 0.6596, 0.4146, 0.65, 0.4133, 0.6532, 0.4035, 0.6589, 0.4028, 0.8462, 0.3831, 0.84, 0.3809, 0.8422, 0.3737, 0.6589, 0.4028, 0.6532, 0.4035, 0.6582, 0.3947, 0.7105, 0.483, 0.7159, 0.4418, 0.7443, 0.4355, 0.7443, 0.4783, 0.8826, 0.3477, 0.8869, 0.3063, 0.912, 0.3178, 0.912, 0.3572, 0.912, 0.3178, 0.8869, 0.3063, 0.8915, 0.2708, 0.901, 0.2745, 0.7443, 0.4355, 0.7159, 0.4418, 0.7324, 0.3965, 0.7422, 0.3964, 0.901, 0.2745, 0.8915, 0.2708, 0.8935, 0.2626, 0.8996, 0.2648, 0.7422, 0.3964, 0.7324, 0.3965, 0.7342, 0.3867, 0.7404, 0.3859, 0.451, 0.3531, 0.4473, 0.3486, 0.451, 0.3424, 0.7404, 0.3859, 0.7342, 0.3867, 0.7399, 0.3787, 0.8501, 0.2626, 0.8501, 0.2989, 0.8208, 0.3119, 0.8185, 0.2746, 0.4843, 0.391, 0.4829, 0.427, 0.4572, 0.4283, 0.452, 0.3895, 0.4572, 0.4283, 0.4829, 0.427, 0.4835, 0.4721, 0.4742, 0.4757, 0.8208, 0.3119, 0.8501, 0.2989, 0.8373, 0.3466, 0.8233, 0.3516, 0.4742, 0.4757, 0.4835, 0.4721, 0.4842, 0.4877, 0.4781, 0.4875, 0.8233, 0.3516, 0.8373, 0.3466, 0.8342, 0.3584, 0.827, 0.3625, 0.4781, 0.4875, 0.4842, 0.4877, 0.4843, 0.4977, 0.827, 0.3625, 0.8342, 0.3584, 0.8301, 0.3698, 0.4971, 0.5822, 0.501, 0.5463, 0.5252, 0.541, 0.5252, 0.5786, 0.941, 0.2712, 0.9355, 0.3076, 0.9123, 0.2979, 0.912, 0.2626, 0.9123, 0.2979, 0.9355, 0.3076, 0.941, 0.341, 0.9313, 0.3377, 0.5252, 0.541, 0.501, 0.5463, 0.5145, 0.5098, 0.5248, 0.511, 0.45, 0.2997, 0.4425, 0.2931, 0.4464, 0.2843, 0.4495, 0.2893, 0.5248, 0.511, 0.5145, 0.5098, 0.5177, 0.5016, 0.5239, 0.5015, 0.4495, 0.2893, 0.4464, 0.2843, 0.45, 0.2787, 0.5239, 0.5015, 0.5177, 0.5016, 0.5234, 0.4946, 0.8244, 0.5718, 0.8234, 0.5368, 0.8471, 0.5297, 0.8531, 0.5647, 0.6123, 0.5768, 0.6123, 0.6127, 0.5873, 0.6082, 0.5827, 0.5748, 0.9648, 0.2573, 0.9458, 0.2441, 0.956, 0.2081, 0.9648, 0.2122, 0.8471, 0.5297, 0.8234, 0.5368, 0.8424, 0.4964, 0.8526, 0.4959, 0.9648, 0.2122, 0.956, 0.2081, 0.9605, 0.1985, 0.9644, 0.202, 0.8526, 0.4959, 0.8424, 0.4964, 0.8467, 0.4874, 0.8531, 0.4866, 0.9644, 0.202, 0.9605, 0.1985, 0.963, 0.192, 0.8531, 0.4866, 0.8467, 0.4874, 0.8529, 0.4801, 0.8839, 0.5497, 0.8837, 0.5167, 0.9106, 0.5076, 0.9137, 0.5427, 0.4349, 0.4882, 0.4341, 0.5238, 0.411, 0.5195, 0.4061, 0.4865, 0.411, 0.5195, 0.4341, 0.5238, 0.4349, 0.5609, 0.4256, 0.5611, 0.9106, 0.5076, 0.8837, 0.5167, 0.9006, 0.4761, 0.9137, 0.4754, 0.4256, 0.5611, 0.4349, 0.5609, 0.4347, 0.5708, 0.4293, 0.5699, 0.9137, 0.4754, 0.9006, 0.4761, 0.9043, 0.4672, 0.9116, 0.4659, 0.4293, 0.5699, 0.4347, 0.5708, 0.4346, 0.5777, 0.9116, 0.4659, 0.9043, 0.4672, 0.9095, 0.459, 0.6535, 0.4974, 0.6535, 0.5309, 0.6303, 0.5389, 0.6264, 0.5059, 0.7409, 0.485, 0.7409, 0.5209, 0.7163, 0.5176, 0.7105, 0.483, 0.7163, 0.5176, 0.7409, 0.5209, 0.7405, 0.5547, 0.7298, 0.5549, 0.6303, 0.5389, 0.6535, 0.5309, 0.6436, 0.5691, 0.6347, 0.5696, 0.7298, 0.5549, 0.7405, 0.5547, 0.7391, 0.5636, 0.7328, 0.5628, 0.6347, 0.5696, 0.6436, 0.5691, 0.6416, 0.5773, 0.6365, 0.579, 0.7328, 0.5628, 0.7391, 0.5636, 0.7381, 0.57, 0.6365, 0.579, 0.6416, 0.5773, 0.6384, 0.5857, 0.8518, 0.2426, 0.8505, 0.2066, 0.8742, 0.1982, 0.8799, 0.2355, 0.8799, 0.2343, 0.8856, 0.2009, 0.9067, 0.2118, 0.9067, 0.2447, 0.9067, 0.2118, 0.8856, 0.2009, 0.892, 0.1579, 0.9015, 0.1605, 0.8742, 0.1982, 0.8505, 0.2066, 0.8691, 0.1585, 0.8793, 0.1569, 0.9015, 0.1605, 0.892, 0.1579, 0.8949, 0.1456, 0.9, 0.1486, 0.8793, 0.1569, 0.8691, 0.1585, 0.8737, 0.1475, 0.8799, 0.1454, 0.9, 0.1486, 0.8949, 0.1456, 0.897, 0.1382, 0.8799, 0.1454, 0.8737, 0.1475, 0.879, 0.1382, 0.92, 0.4328, 0.9182, 0.4012, 0.9405, 0.3894, 0.9473, 0.4212, 0.668, 0.5764, 0.6703, 0.5375, 0.6959, 0.5455, 0.6959, 0.5819, 0.6959, 0.5455, 0.6703, 0.5375, 0.682, 0.5081, 0.6924, 0.5092, 0.9405, 0.3894, 0.9182, 0.4012, 0.9381, 0.3658, 0.9473, 0.3622, 0.6924, 0.5092, 0.682, 0.5081, 0.6852, 0.4996, 0.6909, 0.5008, 0.4425, 0.3064, 0.4501, 0.2997, 0.4494, 0.3092, 0.4459, 0.3142, 0.6909, 0.5008, 0.6852, 0.4996, 0.6865, 0.4929, 0.4459, 0.3142, 0.4494, 0.3092, 0.4501, 0.3192, 0.8837, 0.459, 0.8837, 0.4953, 0.8574, 0.5012, 0.8542, 0.4664, 0.8904, 0.1036, 0.8938, 0.0662, 0.9169, 0.07951, 0.9169, 0.1126, 0.9169, 0.07951, 0.8938, 0.0662, 0.8959, 0.02456, 0.9054, 0.03064, 0.8574, 0.5012, 0.8837, 0.4953, 0.8677, 0.5429, 0.8553, 0.5389, 0.9054, 0.03064, 0.8959, 0.02456, 0.8978, 0.01679, 0.903, 0.02058, 0.8553, 0.5389, 0.8677, 0.5429, 0.8647, 0.5528, 0.8579, 0.5525, 0.903, 0.02058, 0.8978, 0.01679, 0.8999, 0.01175, 0.8579, 0.5525, 0.8647, 0.5528, 0.8607, 0.561, 0.8618, 0.109, 0.8591, 0.07404, 0.8845, 0.06037, 0.8904, 0.09831, 0.9182, 0.366, 0.9182, 0.4047, 0.8927, 0.3986, 0.89, 0.3622, 0.8927, 0.3986, 0.9182, 0.4047, 0.9164, 0.4434, 0.9065, 0.4432, 0.8845, 0.06037, 0.8591, 0.07404, 0.8796, 0.02393, 0.8904, 0.01956, 0.9065, 0.4432, 0.9164, 0.4434, 0.9149, 0.4529, 0.9091, 0.4522, 0.8904, 0.01956, 0.8796, 0.02393, 0.8827, 0.01418, 0.8892, 0.01175, 0.9091, 0.4522, 0.9149, 0.4529, 0.9147, 0.459, 0.4473, 0.358, 0.4512, 0.3531, 0.4512, 0.3629])
me_plane_012.materials.append(mat_material_001)
me_plane_012.update()

# ---- objects
ob_light = bpy.data.objects.new('Light', light_light)
ob_camera = bpy.data.objects.new('Camera', cam_camera)
ob_pine_body = bpy.data.objects.new('pine_body', me_cylinder)
ob_plane_006 = bpy.data.objects.new('Plane.006', me_plane_012)

# ---- transforms, parenting, visibility, modifiers, constraints
ob_light.location = (4.076, 1.005, 5.904)
ob_light.rotation_euler = (0.6503, 0.05522, 1.866)
ob_light.lock_rotations_4d = False
ob_light.empty_display_type = 'ARROWS'
ob_light.color = (0.0, 0.0, 0.0, 0.0)
ob_light.lineart.crease_threshold = 0.0
ob_camera.location = (7.359, -6.926, 4.958)
ob_camera.rotation_euler = (1.109, 0.0, 0.8149)
ob_camera.lock_rotations_4d = False
ob_camera.empty_display_type = 'ARROWS'
ob_camera.color = (0.0, 0.0, 0.0, 0.0)
ob_camera.display_type = 'WIRE'
ob_camera.lineart.crease_threshold = 0.0
ob_pine_body.location = (0.0, 0.0, 0.0)
ob_plane_006.location = (0.0, 0.0, 5.156)
ob_plane_006.rotation_euler = (0.0, -0.0, -1.838)
ob_plane_006.scale = (0.4758, 0.4758, 0.4758)

# ---- collection membership
col_collection.objects.link(ob_light)
col_collection.objects.link(ob_camera)
col_collection.objects.link(ob_pine_body)
col_collection.objects.link(ob_plane_006)

# ---- scene / render settings (as saved in the file)
scene.camera = ob_camera
scene.frame_start = 1; scene.frame_end = 250; scene.frame_set(1)
scene.render.engine = 'BLENDER_EEVEE_NEXT'
scene.cycles.sampling_pattern = 'TABULATED_SOBOL'
scene.view_settings.view_transform = 'Filmic'
bpy.context.view_layer.update()
